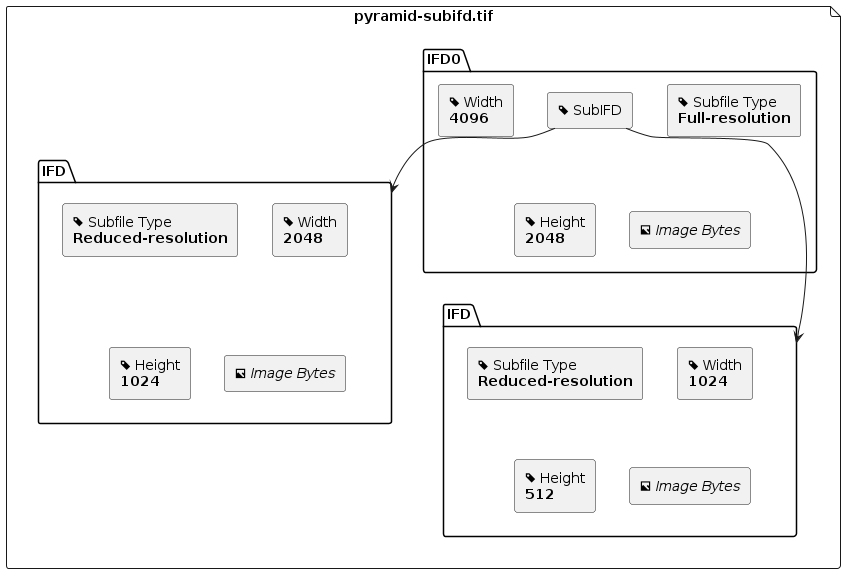

The diagram above was rendered by PlantUML. Its source (embedded in the PNG):
@startuml
skinparam backgroundColor transparent
skinparam hyperlinkColor #0c4a6e
skinparam hyperlinkUnderline false

file pyramid-subifd.tif {
    folder IFD0 #ffffff {
        rectangle "<&tag> Subfile Type\n**Full-resolution**" as IFD0_Tag_SubfileType
        rectangle "<&tag> Width\n**4096**" as IFD0_Tag_Width
        rectangle "<&tag> Height\n**2048**" as IFD0_Tag_Height
        rectangle "<&tag> SubIFD" as IFD0_Tag_SubIFD
        rectangle "<&image> //Image Bytes//" as IFD0_Data
    }

    folder IFD as IFDm0s0 {
        rectangle "<&tag> Subfile Type\n**Reduced-resolution**" as IFDm0s0_Tag_SubfileType
        rectangle "<&tag> Width\n**2048**" as IFDm0s0_Tag_Width
        rectangle "<&tag> Height\n**1024**" as IFDm0s0_Tag_Height
        rectangle "<&image> //Image Bytes//" as IFDm0s0_Data
    }

    IFD0_Tag_SubIFD --> IFDm0s0

    folder IFD as IFDm0s1 {
        rectangle "<&tag> Subfile Type\n**Reduced-resolution**" as IFDm0s1_Tag_SubfileType
        rectangle "<&tag> Width\n**1024**" as IFDm0s1_Tag_Width
        rectangle "<&tag> Height\n**512**" as IFDm0s1_Tag_Height
        rectangle "<&image> //Image Bytes//" as IFDm0s1_Data
    }

    IFD0_Tag_SubIFD --> IFDm0s1
}
@enduml